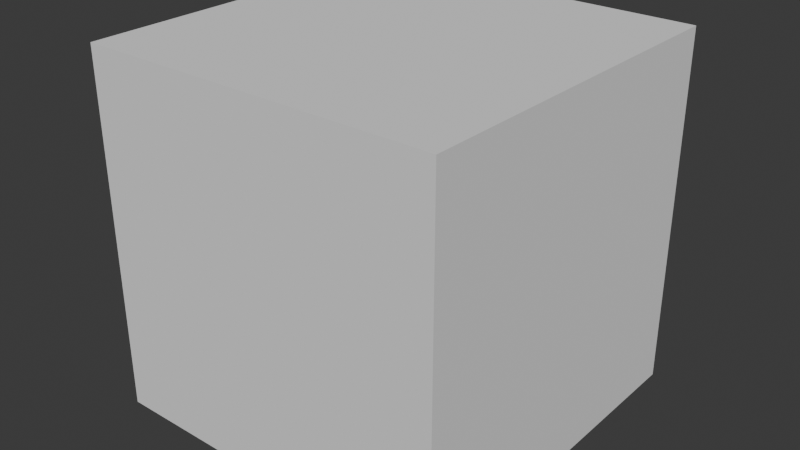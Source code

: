# Source: handR.blend  (saved by Blender 4.4.30; exported with 4.5.12 LTS)
import bpy
from mathutils import Matrix  # noqa: F401  (used for matrix-valued properties, if any)

bpy.ops.wm.read_factory_settings(use_empty=True)
scene = bpy.context.scene
scene.name = 'Scene'

# ---- collections
col_collection = bpy.data.collections.new('Collection'); scene.collection.children.link(col_collection)

# ---- world
world_world = bpy.data.worlds.new('World'); scene.world = world_world
world_world.use_nodes = True; world_world.node_tree.nodes.clear()
_N = world_world.node_tree.nodes; _L = world_world.node_tree.links
n0 = _N.new('ShaderNodeOutputWorld'); n0.name = 'World Output'; n0.location = (300, 300)
n1 = _N.new('ShaderNodeBackground'); n1.name = 'Background'; n1.location = (10, 300)
n1.inputs[0].default_value = (0.05088, 0.05088, 0.05088, 1.0)
_L.new(n1.outputs[0], n0.inputs[0])
n0.is_active_output = True
world_world.color = (0.05088, 0.05088, 0.05088)
world_world.sun_shadow_jitter_overblur = 0.0

# ---- meshes
me_002 = bpy.data.meshes.new('立方体.002')
me_002.from_pydata([(0.5724, 0.5709, -0.5667), (0.5724, 0.5709, 0.5785), (0.5724, -0.5743, -0.5667), (0.5724, -0.5743, 0.5785), (-0.5727, 0.5709, -0.5667), (-0.5727, 0.5709, 0.5785), (-0.5727, -0.5743, -0.5667), (-0.5727, -0.5743, 0.5785)], [], [(1, 2, 0), (3, 6, 2), (7, 4, 6), (5, 0, 4), (6, 0, 2), (3, 5, 7), (1, 3, 2), (3, 7, 6), (7, 5, 4), (5, 1, 0), (6, 4, 0), (3, 1, 5)])
me_002.polygons.foreach_set('use_smooth', [True] * 12)
_k = set([(0, 1), (0, 2), (0, 4), (1, 3), (1, 5), (2, 3), (2, 6), (3, 7), (4, 5), (4, 6), (5, 7), (6, 7)])
me_002.attributes.new('sharp_edge', 'BOOLEAN', 'EDGE').data.foreach_set('value', [ (min(e.vertices), max(e.vertices)) in _k for e in me_002.edges])
_uv = me_002.uv_layers.new(name='UVMap')
_uv.uv.foreach_set('vector', [0.625, 0.0, 0.375, 0.25, 0.375, 0.0, 0.625, 0.25, 0.375, 0.5, 0.375, 0.25, 0.625, 0.5, 0.375, 0.75, 0.375, 0.5, 0.625, 0.75, 0.375, 1.0, 0.375, 0.75, 0.375, 0.5, 0.125, 0.75, 0.125, 0.5, 0.875, 0.5, 0.625, 0.75, 0.625, 0.5, 0.625, 0.0, 0.625, 0.25, 0.375, 0.25, 0.625, 0.25, 0.625, 0.5, 0.375, 0.5, 0.625, 0.5, 0.625, 0.75, 0.375, 0.75, 0.625, 0.75, 0.625, 1.0, 0.375, 1.0, 0.375, 0.5, 0.375, 0.75, 0.125, 0.75, 0.875, 0.5, 0.875, 0.75, 0.625, 0.75])
me_002.update()
me_002.normals_split_custom_set([tuple(v) for v in zip(*[iter([1.0, 2.602e-08, 0.0, 1.0, 2.602e-08, 0.0, 1.0, 5.203e-08, 0.0, 0.0, -1.0, 9.09e-08, 0.0, -1.0, 9.09e-08, 0.0, -1.0, 9.09e-08, -1.0, 2.603e-08, 0.0, -1.0, 2.603e-08, 0.0, -1.0, -3.884e-08, 0.0, 0.0, 1.0, -1.363e-07, 0.0, 1.0, -1.363e-07, 0.0, 1.0, -9.09e-08, 0.0, -5.205e-08, -1.0, 0.0, -5.205e-08, -1.0, 0.0, -5.205e-08, -1.0, 0.0, 1.041e-07, 1.0, 0.0, 1.041e-07, 1.0, 0.0, 1.041e-07, 1.0, 1.0, 2.602e-08, 0.0, 1.0, 0.0, 0.0, 1.0, 2.602e-08, 0.0, 0.0, -1.0, 9.09e-08, 0.0, -1.0, 9.09e-08, 0.0, -1.0, 9.09e-08, -1.0, 2.603e-08, 0.0, -1.0, 9.09e-08, 0.0, -1.0, 2.603e-08, 0.0, 0.0, 1.0, -1.363e-07, 0.0, 1.0, -1.818e-07, 0.0, 1.0, -1.363e-07, 0.0, -5.205e-08, -1.0, 0.0, -5.205e-08, -1.0, 0.0, -5.205e-08, -1.0, 0.0, 1.041e-07, 1.0, 0.0, 1.041e-07, 1.0, 0.0, 1.041e-07, 1.0])] * 3)])

# ---- objects
ob_002 = bpy.data.objects.new('立方体.002', me_002)

# ---- transforms, parenting, visibility, modifiers, constraints
ob_002.location = (0.0, 0.0, 0.0)

# ---- collection membership
col_collection.objects.link(ob_002)

# ---- scene / render settings (as saved in the file)
scene.frame_start = 1; scene.frame_end = 250; scene.frame_set(1)
scene.render.engine = 'BLENDER_EEVEE_NEXT'
bpy.context.view_layer.update()

# ---- added for rendering (the .blend has no active camera and no usable light): camera, sun
cam_auto = bpy.data.cameras.new('AutoCamera')
cam_auto.lens = 50.0
cam_auto.sensor_width = 36.0
cam_auto.clip_end = 1000.0
ob_auto_camera = bpy.data.objects.new('AutoCamera', cam_auto)
scene.collection.objects.link(ob_auto_camera)
ob_auto_camera.location = (1.83505, -2.20394, 1.47403)
ob_auto_camera.rotation_euler = (1.09748, -7.21219e-08, 0.694738)
scene.camera = ob_auto_camera
light_auto_sun = bpy.data.lights.new('AutoSun', 'SUN')
light_auto_sun.energy = 3.0
light_auto_sun.angle = 0.0523599
ob_auto_sun = bpy.data.objects.new('AutoSun', light_auto_sun)
scene.collection.objects.link(ob_auto_sun)
ob_auto_sun.rotation_euler = (0.872665, 0.174533, 0.523599)
bpy.context.view_layer.update()
